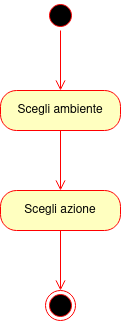

The diagram above was exported from draw.io. Its source (the exported page's mxGraphModel, read from the mxfile embedded in the PNG):
<mxGraphModel dx="1107" dy="-569" grid="1" gridSize="10" guides="1" tooltips="1" connect="1" arrows="1" fold="1" page="1" pageScale="1" pageWidth="827" pageHeight="1169" math="0" shadow="0">
  <root>
    <mxCell id="WIyWlLk6GJQsqaUBKTNV-0" />
    <mxCell id="WIyWlLk6GJQsqaUBKTNV-1" parent="WIyWlLk6GJQsqaUBKTNV-0" />
    <mxCell id="PiBv0PcFo16NkA-1zVy4-5" value="" style="ellipse;html=1;shape=startState;fillColor=#000000;strokeColor=#ff0000;" vertex="1" parent="WIyWlLk6GJQsqaUBKTNV-1">
      <mxGeometry x="414" y="1170" width="30" height="30" as="geometry" />
    </mxCell>
    <mxCell id="PiBv0PcFo16NkA-1zVy4-6" value="" style="edgeStyle=orthogonalEdgeStyle;html=1;verticalAlign=bottom;endArrow=open;endSize=8;strokeColor=#ff0000;rounded=0;" edge="1" source="PiBv0PcFo16NkA-1zVy4-5" parent="WIyWlLk6GJQsqaUBKTNV-1">
      <mxGeometry relative="1" as="geometry">
        <mxPoint x="429" y="1260" as="targetPoint" />
      </mxGeometry>
    </mxCell>
    <mxCell id="PiBv0PcFo16NkA-1zVy4-7" value="Scegli ambiente" style="rounded=1;whiteSpace=wrap;html=1;arcSize=40;fontColor=#000000;fillColor=#ffffc0;strokeColor=#ff0000;" vertex="1" parent="WIyWlLk6GJQsqaUBKTNV-1">
      <mxGeometry x="369" y="1260" width="120" height="40" as="geometry" />
    </mxCell>
    <mxCell id="PiBv0PcFo16NkA-1zVy4-8" value="" style="edgeStyle=orthogonalEdgeStyle;html=1;verticalAlign=bottom;endArrow=open;endSize=8;strokeColor=#ff0000;rounded=0;" edge="1" source="PiBv0PcFo16NkA-1zVy4-7" parent="WIyWlLk6GJQsqaUBKTNV-1">
      <mxGeometry relative="1" as="geometry">
        <mxPoint x="429" y="1360" as="targetPoint" />
      </mxGeometry>
    </mxCell>
    <mxCell id="PiBv0PcFo16NkA-1zVy4-11" value="Scegli azione" style="rounded=1;whiteSpace=wrap;html=1;arcSize=40;fontColor=#000000;fillColor=#ffffc0;strokeColor=#ff0000;" vertex="1" parent="WIyWlLk6GJQsqaUBKTNV-1">
      <mxGeometry x="369" y="1360" width="120" height="40" as="geometry" />
    </mxCell>
    <mxCell id="PiBv0PcFo16NkA-1zVy4-12" value="" style="edgeStyle=orthogonalEdgeStyle;html=1;verticalAlign=bottom;endArrow=open;endSize=8;strokeColor=#ff0000;rounded=0;" edge="1" source="PiBv0PcFo16NkA-1zVy4-11" parent="WIyWlLk6GJQsqaUBKTNV-1">
      <mxGeometry relative="1" as="geometry">
        <mxPoint x="429" y="1460" as="targetPoint" />
      </mxGeometry>
    </mxCell>
    <mxCell id="PiBv0PcFo16NkA-1zVy4-15" value="" style="ellipse;html=1;shape=endState;fillColor=#000000;strokeColor=#ff0000;" vertex="1" parent="WIyWlLk6GJQsqaUBKTNV-1">
      <mxGeometry x="414" y="1460" width="30" height="30" as="geometry" />
    </mxCell>
  </root>
</mxGraphModel>